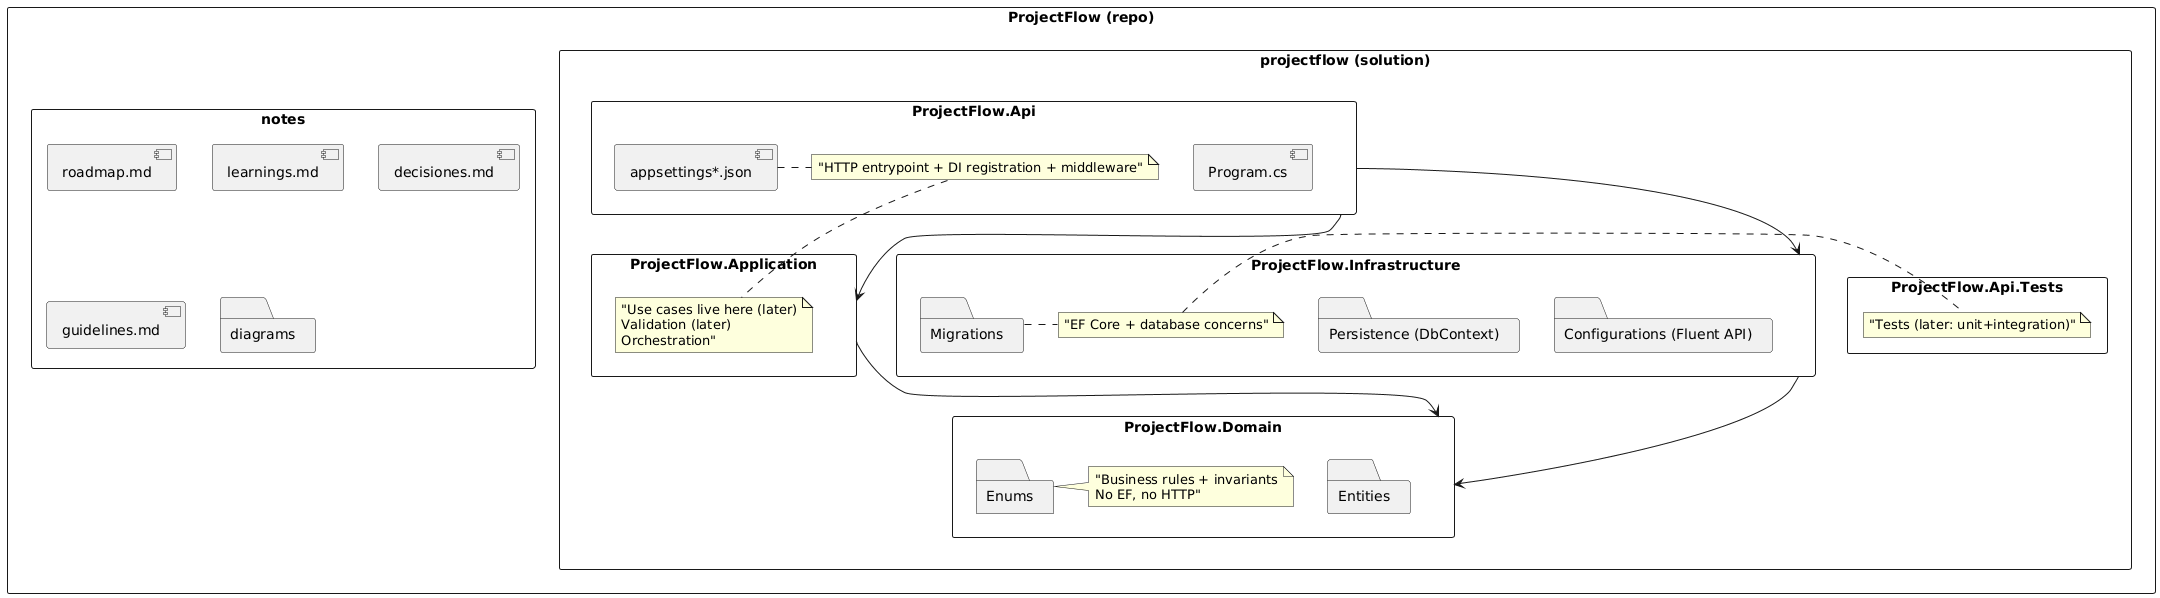

The diagram above was rendered by PlantUML. Its source (embedded in the PNG):
@startuml
skinparam packageStyle rectangle

package "ProjectFlow (repo)" {
  package "notes" {
    [roadmap.md]
    [learnings.md]
    [decisiones.md]
    [guidelines.md]
    folder "diagrams"
  }

  package "projectflow (solution)" {
    package "ProjectFlow.Api" {
      [Program.cs]
      [appsettings*.json]
      note right: "HTTP entrypoint + DI registration + middleware"
    }

    package "ProjectFlow.Application" {
      note right: "Use cases live here (later)\nValidation (later)\nOrchestration"
    }

    package "ProjectFlow.Domain" {
      folder "Entities"
      folder "Enums"
      note right: "Business rules + invariants\nNo EF, no HTTP"
    }

    package "ProjectFlow.Infrastructure" {
      folder "Persistence (DbContext)"
      folder "Configurations (Fluent API)"
      folder "Migrations"
      note right: "EF Core + database concerns"
    }

    package "ProjectFlow.Api.Tests" {
      note right: "Tests (later: unit+integration)"
    }
  }
}

ProjectFlow.Api --> ProjectFlow.Application
ProjectFlow.Application --> ProjectFlow.Domain
ProjectFlow.Infrastructure --> ProjectFlow.Domain
ProjectFlow.Api --> ProjectFlow.Infrastructure
@enduml